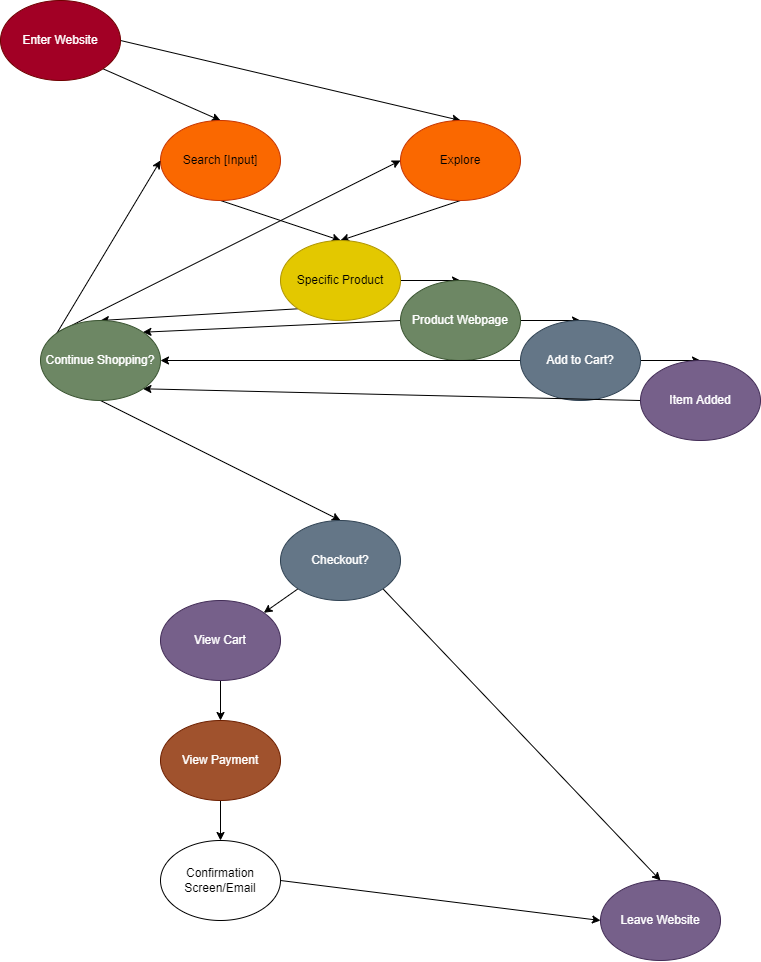

The diagram above was exported from draw.io. Its source (the exported page's mxGraphModel, read from the mxfile embedded in the PNG):
<mxGraphModel dx="943" dy="1037" grid="1" gridSize="10" guides="1" tooltips="1" connect="1" arrows="1" fold="1" page="1" pageScale="1" pageWidth="850" pageHeight="1100" math="0" shadow="0">
  <root>
    <mxCell id="0" />
    <mxCell id="1" parent="0" />
    <mxCell id="17" style="edgeStyle=none;html=1;exitX=1;exitY=0.5;exitDx=0;exitDy=0;entryX=0.5;entryY=0;entryDx=0;entryDy=0;" edge="1" parent="1" source="2" target="4">
      <mxGeometry relative="1" as="geometry" />
    </mxCell>
    <mxCell id="18" style="edgeStyle=none;html=1;exitX=1;exitY=1;exitDx=0;exitDy=0;entryX=0.5;entryY=0;entryDx=0;entryDy=0;" edge="1" parent="1" source="2" target="3">
      <mxGeometry relative="1" as="geometry" />
    </mxCell>
    <mxCell id="2" value="Enter Website" style="ellipse;whiteSpace=wrap;html=1;fillColor=#a20025;fontColor=#ffffff;strokeColor=#6F0000;" vertex="1" parent="1">
      <mxGeometry x="40" y="40" width="120" height="80" as="geometry" />
    </mxCell>
    <mxCell id="19" style="edgeStyle=none;html=1;exitX=0.5;exitY=1;exitDx=0;exitDy=0;entryX=0.5;entryY=0;entryDx=0;entryDy=0;" edge="1" parent="1" source="3" target="5">
      <mxGeometry relative="1" as="geometry" />
    </mxCell>
    <mxCell id="3" value="Search [Input]" style="ellipse;whiteSpace=wrap;html=1;fillColor=#fa6800;fontColor=#000000;strokeColor=#C73500;" vertex="1" parent="1">
      <mxGeometry x="200" y="160" width="120" height="80" as="geometry" />
    </mxCell>
    <mxCell id="20" style="edgeStyle=none;html=1;exitX=0.5;exitY=1;exitDx=0;exitDy=0;entryX=0.5;entryY=0;entryDx=0;entryDy=0;" edge="1" parent="1" source="4" target="5">
      <mxGeometry relative="1" as="geometry" />
    </mxCell>
    <mxCell id="4" value="Explore" style="ellipse;whiteSpace=wrap;html=1;fillColor=#fa6800;fontColor=#000000;strokeColor=#C73500;" vertex="1" parent="1">
      <mxGeometry x="440" y="160" width="120" height="80" as="geometry" />
    </mxCell>
    <mxCell id="21" style="edgeStyle=none;html=1;exitX=0;exitY=1;exitDx=0;exitDy=0;entryX=0.5;entryY=0;entryDx=0;entryDy=0;" edge="1" parent="1" source="5" target="9">
      <mxGeometry relative="1" as="geometry" />
    </mxCell>
    <mxCell id="22" style="edgeStyle=none;html=1;exitX=1;exitY=0.5;exitDx=0;exitDy=0;entryX=0.5;entryY=0;entryDx=0;entryDy=0;" edge="1" parent="1" source="5" target="6">
      <mxGeometry relative="1" as="geometry" />
    </mxCell>
    <mxCell id="5" value="Specific Product" style="ellipse;whiteSpace=wrap;html=1;fillColor=#e3c800;fontColor=#000000;strokeColor=#B09500;" vertex="1" parent="1">
      <mxGeometry x="320" y="280" width="120" height="80" as="geometry" />
    </mxCell>
    <mxCell id="23" style="edgeStyle=none;html=1;exitX=1;exitY=0.5;exitDx=0;exitDy=0;entryX=0.5;entryY=0;entryDx=0;entryDy=0;" edge="1" parent="1" source="6" target="7">
      <mxGeometry relative="1" as="geometry" />
    </mxCell>
    <mxCell id="25" style="edgeStyle=none;html=1;exitX=0;exitY=0.5;exitDx=0;exitDy=0;entryX=1;entryY=0;entryDx=0;entryDy=0;" edge="1" parent="1" source="6" target="9">
      <mxGeometry relative="1" as="geometry" />
    </mxCell>
    <mxCell id="6" value="Product Webpage" style="ellipse;whiteSpace=wrap;html=1;fillColor=#6d8764;fontColor=#ffffff;strokeColor=#3A5431;" vertex="1" parent="1">
      <mxGeometry x="440" y="320" width="120" height="80" as="geometry" />
    </mxCell>
    <mxCell id="24" style="edgeStyle=none;html=1;exitX=1;exitY=0.5;exitDx=0;exitDy=0;entryX=0.5;entryY=0;entryDx=0;entryDy=0;" edge="1" parent="1" source="7" target="8">
      <mxGeometry relative="1" as="geometry" />
    </mxCell>
    <mxCell id="26" style="edgeStyle=none;html=1;exitX=0;exitY=0.5;exitDx=0;exitDy=0;entryX=1;entryY=0.5;entryDx=0;entryDy=0;" edge="1" parent="1" source="7" target="9">
      <mxGeometry relative="1" as="geometry" />
    </mxCell>
    <mxCell id="7" value="Add to Cart?" style="ellipse;whiteSpace=wrap;html=1;fillColor=#647687;fontColor=#ffffff;strokeColor=#314354;" vertex="1" parent="1">
      <mxGeometry x="560" y="360" width="120" height="80" as="geometry" />
    </mxCell>
    <mxCell id="27" style="edgeStyle=none;html=1;exitX=0;exitY=0.5;exitDx=0;exitDy=0;entryX=1;entryY=1;entryDx=0;entryDy=0;" edge="1" parent="1" source="8" target="9">
      <mxGeometry relative="1" as="geometry" />
    </mxCell>
    <mxCell id="8" value="Item Added" style="ellipse;whiteSpace=wrap;html=1;fillColor=#76608a;fontColor=#ffffff;strokeColor=#432D57;" vertex="1" parent="1">
      <mxGeometry x="680" y="400" width="120" height="80" as="geometry" />
    </mxCell>
    <mxCell id="28" style="edgeStyle=none;html=1;exitX=0;exitY=0.5;exitDx=0;exitDy=0;entryX=0;entryY=0.5;entryDx=0;entryDy=0;" edge="1" parent="1" source="9" target="3">
      <mxGeometry relative="1" as="geometry" />
    </mxCell>
    <mxCell id="29" style="edgeStyle=none;html=1;exitX=0;exitY=0;exitDx=0;exitDy=0;entryX=0;entryY=0.5;entryDx=0;entryDy=0;" edge="1" parent="1" source="9" target="4">
      <mxGeometry relative="1" as="geometry" />
    </mxCell>
    <mxCell id="30" style="edgeStyle=none;html=1;exitX=0.5;exitY=1;exitDx=0;exitDy=0;entryX=0.5;entryY=0;entryDx=0;entryDy=0;" edge="1" parent="1" source="9" target="10">
      <mxGeometry relative="1" as="geometry" />
    </mxCell>
    <mxCell id="9" value="Continue Shopping?" style="ellipse;whiteSpace=wrap;html=1;fillColor=#6d8764;fontColor=#ffffff;strokeColor=#3A5431;" vertex="1" parent="1">
      <mxGeometry x="80" y="360" width="120" height="80" as="geometry" />
    </mxCell>
    <mxCell id="31" style="edgeStyle=none;html=1;exitX=0;exitY=1;exitDx=0;exitDy=0;entryX=1;entryY=0;entryDx=0;entryDy=0;" edge="1" parent="1" source="10" target="11">
      <mxGeometry relative="1" as="geometry" />
    </mxCell>
    <mxCell id="32" style="edgeStyle=none;html=1;exitX=1;exitY=1;exitDx=0;exitDy=0;entryX=0.5;entryY=0;entryDx=0;entryDy=0;" edge="1" parent="1" source="10" target="14">
      <mxGeometry relative="1" as="geometry" />
    </mxCell>
    <mxCell id="10" value="Checkout?" style="ellipse;whiteSpace=wrap;html=1;fillColor=#647687;fontColor=#ffffff;strokeColor=#314354;" vertex="1" parent="1">
      <mxGeometry x="320" y="560" width="120" height="80" as="geometry" />
    </mxCell>
    <mxCell id="33" style="edgeStyle=none;html=1;exitX=0.5;exitY=1;exitDx=0;exitDy=0;entryX=0.5;entryY=0;entryDx=0;entryDy=0;" edge="1" parent="1" source="11" target="12">
      <mxGeometry relative="1" as="geometry" />
    </mxCell>
    <mxCell id="11" value="View Cart" style="ellipse;whiteSpace=wrap;html=1;fillColor=#76608a;fontColor=#ffffff;strokeColor=#432D57;" vertex="1" parent="1">
      <mxGeometry x="200" y="640" width="120" height="80" as="geometry" />
    </mxCell>
    <mxCell id="34" style="edgeStyle=none;html=1;exitX=0.5;exitY=1;exitDx=0;exitDy=0;entryX=0.5;entryY=0;entryDx=0;entryDy=0;" edge="1" parent="1" source="12" target="13">
      <mxGeometry relative="1" as="geometry" />
    </mxCell>
    <mxCell id="12" value="View Payment" style="ellipse;whiteSpace=wrap;html=1;fillColor=#a0522d;fontColor=#ffffff;strokeColor=#6D1F00;" vertex="1" parent="1">
      <mxGeometry x="200" y="760" width="120" height="80" as="geometry" />
    </mxCell>
    <mxCell id="35" style="edgeStyle=none;html=1;exitX=1;exitY=0.5;exitDx=0;exitDy=0;entryX=0;entryY=0.5;entryDx=0;entryDy=0;" edge="1" parent="1" source="13" target="14">
      <mxGeometry relative="1" as="geometry" />
    </mxCell>
    <mxCell id="13" value="Confirmation Screen/Email" style="ellipse;whiteSpace=wrap;html=1;" vertex="1" parent="1">
      <mxGeometry x="200" y="880" width="120" height="80" as="geometry" />
    </mxCell>
    <mxCell id="14" value="Leave Website" style="ellipse;whiteSpace=wrap;html=1;fillColor=#76608a;fontColor=#ffffff;strokeColor=#432D57;" vertex="1" parent="1">
      <mxGeometry x="640" y="920" width="120" height="80" as="geometry" />
    </mxCell>
  </root>
</mxGraphModel>